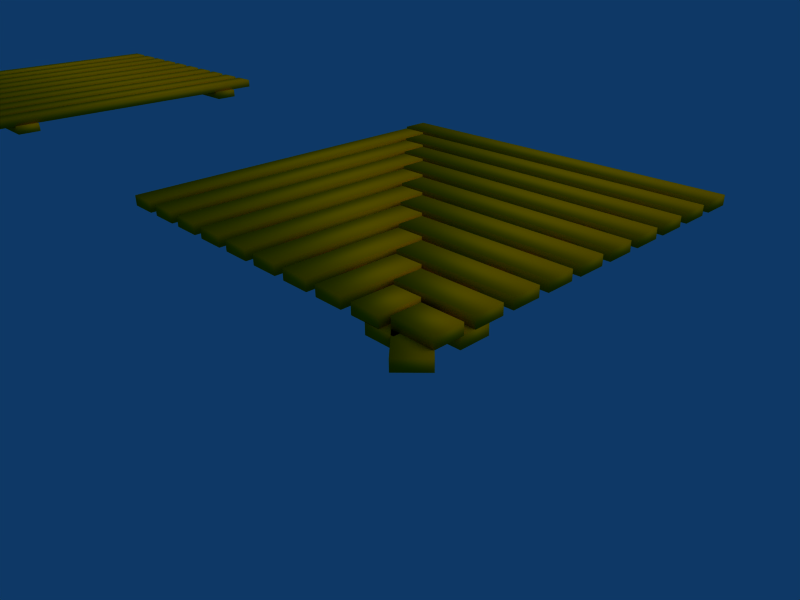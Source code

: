 # Source: pier_02.blend  (saved by Blender 2.37.0; exported with 4.5.12 LTS)
import bpy
from mathutils import Matrix  # noqa: F401  (used for matrix-valued properties, if any)

bpy.ops.wm.read_factory_settings(use_empty=True)
scene = bpy.context.scene
scene.name = 'Scene'

# ---- collections
col_collection_1 = bpy.data.collections.new('Collection 1'); scene.collection.children.link(col_collection_1)
col_collection_2 = bpy.data.collections.new('Collection 2'); scene.collection.children.link(col_collection_2)
col_collection_2.hide_render = True
col_collection_2.hide_viewport = True

# ---- materials (node trees are filled in below, after node groups)
mat_wood_oak = bpy.data.materials.new('Wood_Oak')
mat_wood_oak.alpha_threshold = 0.0
mat_wood_oak.preview_render_type = 'CUBE'
mat_wood_oak.diffuse_color = (0.8406, 0.5459, 0.0, 1.0)
mat_wood_oak.roughness = 0.5
mat_wood_oak.specular_intensity = 0.259
mat_wood_oak.line_color = (0.0, 0.0, 0.0, 1.0)
mat_wood_oak_001 = bpy.data.materials.new('Wood_Oak.001')
mat_wood_oak_001.alpha_threshold = 0.0
mat_wood_oak_001.preview_render_type = 'CUBE'
mat_wood_oak_001.diffuse_color = (0.8406, 0.5459, 0.0, 1.0)
mat_wood_oak_001.roughness = 0.5
mat_wood_oak_001.specular_intensity = 0.259
mat_wood_oak_001.line_color = (0.0, 0.0, 0.0, 1.0)

# ---- material node trees

# ---- world
world_world = bpy.data.worlds.new('World'); scene.world = world_world
world_world.color = (0.05656, 0.2208, 0.4)
world_world.use_sun_shadow = False
world_world.sun_shadow_jitter_overblur = 0.0
world_world.cycles.sampling_method = 'MANUAL'
world_world.cycles.sample_map_resolution = 256

# ---- cameras
cam_camera_001 = bpy.data.cameras.new('Camera.001')
cam_camera_001.passepartout_alpha = 0.2
cam_camera_001.clip_end = 100.0
cam_camera_001.lens = 35.0
cam_camera_001.ortho_scale = 7.314
cam_camera_001.show_passepartout = False
cam_camera_001.show_safe_areas = True
cam_camera_001.dof.focus_distance = 0.0
cam_camera_001.dof.aperture_fstop = 128.0
cam_camera = bpy.data.cameras.new('Camera')
cam_camera.passepartout_alpha = 0.2
cam_camera.clip_end = 100.0
cam_camera.lens = 35.0
cam_camera.ortho_scale = 7.314
cam_camera.show_passepartout = False
cam_camera.show_safe_areas = True
cam_camera.dof.focus_distance = 0.0
cam_camera.dof.aperture_fstop = 128.0

# ---- lights
light_spot = bpy.data.lights.new('Spot', 'SUN')
light_spot.transmission_factor = 0.0
light_spot.cutoff_distance = 30.0
light_spot.angle = 1.571
light_spot.energy = 1.0
light_spot.shadow_buffer_clip_start = 1.001
light_spot.shadow_soft_size = 1.0
light_spot.shadow_cascade_max_distance = 1000.0
light_spot.cycles.use_multiple_importance_sampling = False

# ---- meshes
me_pylon_setting = bpy.data.meshes.new('pylon_setting')
me_pylon_setting.from_pydata([(1.0, 1.0, 0.0), (1.0, -1.0, 0.0), (-1.0, -1.0, 0.0), (-1.0, 1.0, 0.0)], [], [(0, 3, 2, 1)])
me_pylon_setting.use_remesh_preserve_volume = False
me_pylon_setting.use_remesh_preserve_attributes = False
me_pylon_setting.use_mirror_vertex_groups = False
me_pylon_setting.update()
me_pylon = bpy.data.meshes.new('pylon')
me_pylon.from_pydata([(0.1, 0.1, -2.0), (0.1307, 0.05412, -2.0), (0.1414, 2.021e-07, -2.0), (0.1307, -0.05412, -2.0), (0.1, -0.1, -2.0), (0.05412, -0.1307, -2.0), (2.517e-07, -0.1414, -2.0), (-0.05412, -0.1307, -2.0), (-0.1, -0.1, -2.0), (-0.1307, -0.05412, -2.0), (-0.1414, 2.1e-07, -2.0), (-0.1307, 0.05412, -2.0), (-0.1, 0.1, -2.0), (-0.05412, 0.1307, -2.0), (3.225e-07, 0.1414, -2.0), (0.05412, 0.1307, -2.0), (0.1, 0.1, 0.2), (0.1307, 0.05412, 0.2), (0.1414, 2.563e-08, 0.2), (0.1307, -0.05412, 0.2), (0.1, -0.1, 0.2), (0.05412, -0.1307, 0.2), (-4.276e-08, -0.1414, 0.2), (-0.05412, -0.1307, 0.2), (-0.1, -0.1, 0.2), (-0.1307, -0.05412, 0.2), (-0.1414, 5.719e-07, 0.2), (-0.1307, 0.05412, 0.2), (-0.1, 0.1, 0.2), (-0.05412, 0.1307, 0.2), (6.844e-07, 0.1414, 0.2), (0.05412, 0.1307, 0.2), (2.304e-07, 2.083e-07, -2.0), (2.304e-07, 2.083e-07, 0.2)], [], [(32, 0, 1), (33, 17, 16), (32, 1, 2), (33, 18, 17), (32, 2, 3), (33, 19, 18), (32, 3, 4), (33, 20, 19), (32, 4, 5), (33, 21, 20), (32, 5, 6), (33, 22, 21), (32, 6, 7), (33, 23, 22), (32, 7, 8), (33, 24, 23), (32, 8, 9), (33, 25, 24), (32, 9, 10), (33, 26, 25), (32, 10, 11), (33, 27, 26), (32, 11, 12), (33, 28, 27), (32, 12, 13), (33, 29, 28), (32, 13, 14), (33, 30, 29), (32, 14, 15), (33, 31, 30), (15, 0, 32), (33, 16, 31), (0, 16, 17, 1), (1, 17, 18, 2), (2, 18, 19, 3), (3, 19, 20, 4), (4, 20, 21, 5), (5, 21, 22, 6), (6, 22, 23, 7), (7, 23, 24, 8), (8, 24, 25, 9), (9, 25, 26, 10), (10, 26, 27, 11), (11, 27, 28, 12), (12, 28, 29, 13), (13, 29, 30, 14), (14, 30, 31, 15), (16, 0, 15, 31)])
me_pylon.polygons.foreach_set('use_smooth', [True] * 48)
me_pylon.materials.append(mat_wood_oak)
me_pylon.use_remesh_preserve_volume = False
me_pylon.use_remesh_preserve_attributes = False
me_pylon.use_mirror_vertex_groups = False
me_pylon.update()
me_cube_005 = bpy.data.meshes.new('Cube.005')
me_cube_005.from_pydata([(0.7004, 1.0, -0.02439), (0.7004, -1.0, -0.02439), (0.8435, -1.0, -0.02439), (0.8435, 1.0, -0.02439), (0.7004, 1.0, -0.07561), (0.7004, -1.0, -0.07561), (0.8435, -1.0, -0.07561), (0.8435, 1.0, -0.07561), (-1.061, 0.8911, -0.02439), (0.9377, -1.107, -0.02439), (1.039, -1.005, -0.02439), (-0.9596, 0.9923, -0.02439), (-1.061, 0.8911, -0.07561), (0.9377, -1.107, -0.07561), (1.039, -1.005, -0.07561), (-0.9596, 0.9923, -0.07561), (-1.0, -0.7004, -0.07561), (1.0, -0.7004, -0.07561), (1.0, -0.8435, -0.07561), (-1.0, -0.8436, -0.07561), (-1.0, -0.7004, -0.02439), (1.0, -0.7004, -0.02439), (1.0, -0.8435, -0.02439), (-1.0, -0.8435, -0.02439)], [], [(4, 0, 3, 7), (0, 4, 5, 1), (6, 2, 1, 5), (7, 3, 2, 6), (3, 0, 1, 2), (7, 6, 5, 4), (8, 9, 10, 11), (12, 15, 14, 13), (8, 12, 13, 9), (9, 13, 14, 10), (10, 14, 15, 11), (12, 8, 11, 15), (19, 23, 20, 16), (21, 17, 16, 20), (22, 18, 17, 21), (23, 19, 18, 22), (19, 16, 17, 18), (23, 22, 21, 20)])
me_cube_005.polygons.foreach_set('use_smooth', [True] * 18)
me_cube_005.materials.append(mat_wood_oak_001)
me_cube_005.use_remesh_preserve_volume = False
me_cube_005.use_remesh_preserve_attributes = False
me_cube_005.use_mirror_vertex_groups = False
me_cube_005.update()
me_cube = bpy.data.meshes.new('Cube')
me_cube.from_pydata([(0.7716, 0.8, -0.02561), (0.7716, -1.0, -0.02561), (0.6284, -1.0, -0.02561), (0.6284, 0.8, -0.02561), (0.7716, 0.8, 0.02561), (0.7716, -1.0, 0.02561), (0.6284, -1.0, 0.02561), (0.6284, 0.8, 0.02561), (0.4284, 0.6, 0.02561), (0.4284, -1.0, 0.02561), (0.5716, -1.0, 0.02561), (0.5716, 0.6, 0.02561), (0.4284, 0.6, -0.02561), (0.4284, -1.0, -0.02561), (0.5716, -1.0, -0.02561), (0.5716, 0.6, -0.02561), (0.3716, 0.4, -0.02561), (0.3716, -1.0, -0.02561), (0.2284, -1.0, -0.02561), (0.2284, 0.4, -0.02561), (0.3716, 0.4, 0.02561), (0.3716, -1.0, 0.02561), (0.2284, -1.0, 0.02561), (0.2284, 0.4, 0.02561), (0.02844, 0.2, 0.02561), (0.02844, -1.0, 0.02561), (0.1716, -1.0, 0.02561), (0.1716, 0.2, 0.02561), (0.02844, 0.2, -0.02561), (0.02844, -1.0, -0.02561), (0.1716, -1.0, -0.02561), (0.1716, 0.2, -0.02561), (-0.02844, 2.98e-08, -0.02561), (-0.02844, -1.0, -0.02561), (-0.1716, -1.0, -0.02561), (-0.1716, 3.874e-07, -0.02561), (-0.02844, -4.47e-07, 0.02561), (-0.02844, -1.0, 0.02561), (-0.1716, -1.0, 0.02561), (-0.1716, 2.98e-08, 0.02561), (-0.3716, -0.2, 0.02561), (-0.3716, -1.0, 0.02561), (-0.2284, -1.0, 0.02561), (-0.2284, -0.2, 0.02561), (-0.3716, -0.2, -0.02561), (-0.3716, -1.0, -0.02561), (-0.2284, -1.0, -0.02561), (-0.2284, -0.2, -0.02561), (-0.4284, -0.4, -0.02561), (-0.4284, -1.0, -0.02561), (-0.5716, -1.0, -0.02561), (-0.5716, -0.4, -0.02561), (-0.4284, -0.4, 0.02561), (-0.4284, -1.0, 0.02561), (-0.5716, -1.0, 0.02561), (-0.5716, -0.4, 0.02561), (-0.7716, -0.6, 0.02561), (-0.7716, -1.0, 0.02561), (-0.6284, -1.0, 0.02561), (-0.6284, -0.6, 0.02561), (-0.7716, -0.6, -0.02561), (-0.7716, -1.0, -0.02561), (-0.6284, -1.0, -0.02561), (-0.6284, -0.6, -0.02561), (-0.8284, -0.8, -0.02561), (-0.8284, -1.0, -0.02561), (-0.9716, -1.0, -0.02561), (-0.9716, -0.8, -0.02561), (-0.8284, -0.8, 0.02561), (-0.8284, -1.0, 0.02561), (-0.9716, -1.0, 0.02561), (-0.9716, -0.8, 0.02561), (0.9716, 1.0, -0.02561), (0.9716, -1.0, -0.02561), (0.8284, -1.0, -0.02561), (0.8284, 1.0, -0.02561), (0.9716, 1.0, 0.02561), (0.9716, -1.0, 0.02561), (0.8284, -1.0, 0.02561), (0.8284, 1.0, 0.02561)], [], [(0, 1, 2, 3), (4, 7, 6, 5), (0, 4, 5, 1), (1, 5, 6, 2), (2, 6, 7, 3), (4, 0, 3, 7), (11, 15, 12, 8), (13, 9, 8, 12), (14, 10, 9, 13), (15, 11, 10, 14), (11, 8, 9, 10), (15, 14, 13, 12), (16, 17, 18, 19), (20, 23, 22, 21), (16, 20, 21, 17), (17, 21, 22, 18), (18, 22, 23, 19), (20, 16, 19, 23), (27, 31, 28, 24), (29, 25, 24, 28), (30, 26, 25, 29), (31, 27, 26, 30), (27, 24, 25, 26), (31, 30, 29, 28), (32, 33, 34, 35), (36, 39, 38, 37), (32, 36, 37, 33), (33, 37, 38, 34), (34, 38, 39, 35), (36, 32, 35, 39), (43, 47, 44, 40), (45, 41, 40, 44), (46, 42, 41, 45), (47, 43, 42, 46), (43, 40, 41, 42), (47, 46, 45, 44), (48, 49, 50, 51), (52, 55, 54, 53), (48, 52, 53, 49), (49, 53, 54, 50), (50, 54, 55, 51), (52, 48, 51, 55), (59, 63, 60, 56), (61, 57, 56, 60), (62, 58, 57, 61), (63, 59, 58, 62), (59, 56, 57, 58), (63, 62, 61, 60), (64, 65, 66, 67), (68, 71, 70, 69), (64, 68, 69, 65), (65, 69, 70, 66), (66, 70, 71, 67), (68, 64, 67, 71), (72, 73, 74, 75), (76, 79, 78, 77), (72, 76, 77, 73), (73, 77, 78, 74), (79, 75, 74, 78), (75, 79, 76, 72)])
me_cube.polygons.foreach_set('use_smooth', [True] * 60)
me_cube.materials.append(mat_wood_oak_001)
me_cube.use_remesh_preserve_volume = False
me_cube.use_remesh_preserve_attributes = False
me_cube.use_mirror_vertex_groups = False
me_cube.update()
me_cube_004 = bpy.data.meshes.new('Cube.004')
me_cube_004.from_pydata([(-0.8284, 0.8, -0.02561), (-0.8284, -1.0, -0.02561), (-0.9716, -1.0, -0.02561), (-0.9716, 0.8, -0.02561), (-0.8284, 0.8, 0.02561), (-0.8284, -1.0, 0.02561), (-0.9716, -1.0, 0.02561), (-0.9716, 0.8, 0.02561), (0.6284, -0.8, 0.02561), (0.6284, -1.0, 0.02561), (0.7716, -1.0, 0.02561), (0.7716, -0.8, 0.02561), (0.6284, -0.8, -0.02561), (0.6284, -1.0, -0.02561), (0.7716, -1.0, -0.02561), (0.7716, -0.8, -0.02561), (0.5716, -0.6, -0.02561), (0.5716, -1.0, -0.02561), (0.4284, -1.0, -0.02561), (0.4284, -0.6, -0.02561), (0.5716, -0.6, 0.02561), (0.5716, -1.0, 0.02561), (0.4284, -1.0, 0.02561), (0.4284, -0.6, 0.02561), (0.2284, -0.4, 0.02561), (0.2284, -1.0, 0.02561), (0.3716, -1.0, 0.02561), (0.3716, -0.4, 0.02561), (0.2284, -0.4, -0.02561), (0.2284, -1.0, -0.02561), (0.3716, -1.0, -0.02561), (0.3716, -0.4, -0.02561), (0.1716, -0.2, -0.02561), (0.1716, -1.0, -0.02561), (0.02844, -1.0, -0.02561), (0.02844, -0.2, -0.02561), (0.1716, -0.2, 0.02561), (0.1716, -1.0, 0.02561), (0.02844, -1.0, 0.02561), (0.02844, -0.2, 0.02561), (-0.1716, 1.867e-08, 0.02561), (-0.1716, -1.0, 0.02561), (-0.02844, -1.0, 0.02561), (-0.02844, 3.888e-07, 0.02561), (-0.1716, -4.659e-07, -0.02561), (-0.1716, -1.0, -0.02561), (-0.02844, -1.0, -0.02561), (-0.02844, 2.345e-08, -0.02561), (-0.2284, 0.2, -0.02561), (-0.2284, -1.0, -0.02561), (-0.3716, -1.0, -0.02561), (-0.3716, 0.2, -0.02561), (-0.2284, 0.2, 0.02561), (-0.2284, -1.0, 0.02561), (-0.3716, -1.0, 0.02561), (-0.3716, 0.2, 0.02561), (-0.5716, 0.4, 0.02561), (-0.5716, -1.0, 0.02561), (-0.4284, -1.0, 0.02561), (-0.4284, 0.4, 0.02561), (-0.5716, 0.4, -0.02561), (-0.5716, -1.0, -0.02561), (-0.4284, -1.0, -0.02561), (-0.4284, 0.4, -0.02561), (-0.6284, 0.6, -0.02561), (-0.6284, -1.0, -0.02561), (-0.7716, -1.0, -0.02561), (-0.7716, 0.6, -0.02561), (-0.6284, 0.6, 0.02561), (-0.6284, -1.0, 0.02561), (-0.7716, -1.0, 0.02561), (-0.7716, 0.6, 0.02561)], [], [(4, 0, 3, 7), (0, 4, 5, 1), (6, 2, 1, 5), (7, 3, 2, 6), (3, 0, 1, 2), (7, 6, 5, 4), (8, 9, 10, 11), (12, 15, 14, 13), (8, 12, 13, 9), (9, 13, 14, 10), (10, 14, 15, 11), (12, 8, 11, 15), (19, 23, 20, 16), (21, 17, 16, 20), (22, 18, 17, 21), (23, 19, 18, 22), (19, 16, 17, 18), (23, 22, 21, 20), (24, 25, 26, 27), (28, 31, 30, 29), (24, 28, 29, 25), (25, 29, 30, 26), (26, 30, 31, 27), (28, 24, 27, 31), (35, 39, 36, 32), (37, 33, 32, 36), (38, 34, 33, 37), (39, 35, 34, 38), (35, 32, 33, 34), (39, 38, 37, 36), (40, 41, 42, 43), (44, 47, 46, 45), (40, 44, 45, 41), (41, 45, 46, 42), (42, 46, 47, 43), (44, 40, 43, 47), (51, 55, 52, 48), (53, 49, 48, 52), (54, 50, 49, 53), (55, 51, 50, 54), (51, 48, 49, 50), (55, 54, 53, 52), (56, 57, 58, 59), (60, 63, 62, 61), (56, 60, 61, 57), (57, 61, 62, 58), (58, 62, 63, 59), (60, 56, 59, 63), (67, 71, 68, 64), (69, 65, 64, 68), (70, 66, 65, 69), (71, 67, 66, 70), (67, 64, 65, 66), (71, 70, 69, 68)])
me_cube_004.polygons.foreach_set('use_smooth', [True] * 54)
me_cube_004.materials.append(mat_wood_oak_001)
me_cube_004.use_remesh_preserve_volume = False
me_cube_004.use_remesh_preserve_attributes = False
me_cube_004.use_mirror_vertex_groups = False
me_cube_004.update()
me_pier = bpy.data.meshes.new('pier')
me_pier.from_pydata([(0.8284, 1.0, 0.02561), (0.8284, -1.0, 0.02561), (0.9716, -1.0, 0.02561), (0.9716, 1.0, 0.02561), (0.8284, 1.0, -0.02561), (0.8284, -1.0, -0.02561), (0.9716, -1.0, -0.02561), (0.9716, 1.0, -0.02561), (-0.9716, 1.0, 0.02561), (-0.9716, -1.0, 0.02561), (-0.8284, -1.0, 0.02561), (-0.8284, 1.0, 0.02561), (-0.9716, 1.0, -0.02561), (-0.9716, -1.0, -0.02561), (-0.8284, -1.0, -0.02561), (-0.8284, 1.0, -0.02561), (-0.6284, 1.0, -0.02561), (-0.6284, -1.0, -0.02561), (-0.7716, -1.0, -0.02561), (-0.7716, 1.0, -0.02561), (-0.6284, 1.0, 0.02561), (-0.6284, -1.0, 0.02561), (-0.7716, -1.0, 0.02561), (-0.7716, 1.0, 0.02561), (-0.5716, 1.0, 0.02561), (-0.5716, -1.0, 0.02561), (-0.4284, -1.0, 0.02561), (-0.4284, 1.0, 0.02561), (-0.5716, 1.0, -0.02561), (-0.5716, -1.0, -0.02561), (-0.4284, -1.0, -0.02561), (-0.4284, 1.0, -0.02561), (-0.2284, 1.0, -0.02561), (-0.2284, -1.0, -0.02561), (-0.3716, -1.0, -0.02561), (-0.3716, 1.0, -0.02561), (-0.2284, 1.0, 0.02561), (-0.2284, -1.0, 0.02561), (-0.3716, -1.0, 0.02561), (-0.3716, 1.0, 0.02561), (-0.1716, 1.0, 0.02561), (-0.1716, -1.0, 0.02561), (-0.02844, -1.0, 0.02561), (-0.02844, 1.0, 0.02561), (-0.1716, 1.0, -0.02561), (-0.1716, -1.0, -0.02561), (-0.02844, -1.0, -0.02561), (-0.02844, 1.0, -0.02561), (0.1716, 1.0, -0.02561), (0.1716, -1.0, -0.02561), (0.02844, -1.0, -0.02561), (0.02844, 1.0, -0.02561), (0.1716, 1.0, 0.02561), (0.1716, -1.0, 0.02561), (0.02844, -1.0, 0.02561), (0.02844, 1.0, 0.02561), (0.2284, 1.0, 0.02561), (0.2284, -1.0, 0.02561), (0.3716, -1.0, 0.02561), (0.3716, 1.0, 0.02561), (0.2284, 1.0, -0.02561), (0.2284, -1.0, -0.02561), (0.3716, -1.0, -0.02561), (0.3716, 1.0, -0.02561), (0.5716, 1.0, -0.02561), (0.5716, -1.0, -0.02561), (0.4284, -1.0, -0.02561), (0.4284, 1.0, -0.02561), (0.5716, 1.0, 0.02561), (0.5716, -1.0, 0.02561), (0.4284, -1.0, 0.02561), (0.4284, 1.0, 0.02561), (0.6284, 1.0, 0.02561), (0.6284, -1.0, 0.02561), (0.7716, -1.0, 0.02561), (0.7716, 1.0, 0.02561), (0.6284, 1.0, -0.02561), (0.6284, -1.0, -0.02561), (0.7716, -1.0, -0.02561), (0.7716, 1.0, -0.02561), (1.0, -0.8435, -0.07561), (-1.0, -0.8435, -0.07561), (-1.0, -0.7004, -0.07561), (1.0, -0.7004, -0.07561), (1.0, -0.8435, -0.02439), (-1.0, -0.8435, -0.02439), (-1.0, -0.7004, -0.02439), (1.0, -0.7004, -0.02439), (1.0, 0.8354, -0.02439), (-1.0, 0.8354, -0.02439), (-1.0, 0.6923, -0.02439), (1.0, 0.6923, -0.02439), (1.0, 0.8354, -0.07561), (-1.0, 0.8354, -0.07561), (-1.0, 0.6923, -0.07561), (1.0, 0.6923, -0.07561)], [], [(4, 0, 3, 7), (0, 4, 5, 1), (6, 2, 1, 5), (7, 3, 2, 6), (3, 0, 1, 2), (7, 6, 5, 4), (11, 15, 12, 8), (13, 9, 8, 12), (14, 10, 9, 13), (15, 11, 10, 14), (11, 8, 9, 10), (15, 14, 13, 12), (16, 17, 18, 19), (20, 23, 22, 21), (16, 20, 21, 17), (17, 21, 22, 18), (18, 22, 23, 19), (20, 16, 19, 23), (27, 31, 28, 24), (29, 25, 24, 28), (30, 26, 25, 29), (31, 27, 26, 30), (27, 24, 25, 26), (31, 30, 29, 28), (32, 33, 34, 35), (36, 39, 38, 37), (32, 36, 37, 33), (33, 37, 38, 34), (34, 38, 39, 35), (36, 32, 35, 39), (43, 47, 44, 40), (45, 41, 40, 44), (46, 42, 41, 45), (47, 43, 42, 46), (43, 40, 41, 42), (47, 46, 45, 44), (48, 49, 50, 51), (52, 55, 54, 53), (48, 52, 53, 49), (49, 53, 54, 50), (50, 54, 55, 51), (52, 48, 51, 55), (59, 63, 60, 56), (61, 57, 56, 60), (62, 58, 57, 61), (63, 59, 58, 62), (59, 56, 57, 58), (63, 62, 61, 60), (64, 65, 66, 67), (68, 71, 70, 69), (64, 68, 69, 65), (65, 69, 70, 66), (66, 70, 71, 67), (68, 64, 67, 71), (75, 79, 76, 72), (77, 73, 72, 76), (78, 74, 73, 77), (79, 75, 74, 78), (75, 72, 73, 74), (79, 78, 77, 76), (80, 81, 82, 83), (84, 87, 86, 85), (80, 84, 85, 81), (81, 85, 86, 82), (82, 86, 87, 83), (84, 80, 83, 87), (91, 95, 92, 88), (93, 89, 88, 92), (94, 90, 89, 93), (95, 91, 90, 94), (91, 88, 89, 90), (95, 94, 93, 92)])
me_pier.polygons.foreach_set('use_smooth', [True] * 72)
me_pier.materials.append(mat_wood_oak_001)
me_pier.use_remesh_preserve_volume = False
me_pier.use_remesh_preserve_attributes = False
me_pier.use_mirror_vertex_groups = False
me_pier.update()
me_plane = bpy.data.meshes.new('Plane')
me_plane.from_pydata([(1.0, 1.0, 0.0), (1.0, -1.0, 0.0), (-1.0, -1.0, 0.0), (-1.0, 1.0, 0.0)], [], [(0, 3, 2, 1)])
me_plane.use_remesh_preserve_volume = False
me_plane.use_remesh_preserve_attributes = False
me_plane.use_mirror_vertex_groups = False
me_plane.update()

# ---- objects
ob_pylon_setting = bpy.data.objects.new('Pylon_setting', me_pylon_setting)
ob_pylon = bpy.data.objects.new('Pylon', me_pylon)
ob_cube_003 = bpy.data.objects.new('Cube.003', me_cube_005)
ob_cube_001 = bpy.data.objects.new('Cube.001', me_cube)
ob_camera_001 = bpy.data.objects.new('Camera.001', cam_camera_001)
ob_cube_002 = bpy.data.objects.new('Cube.002', me_cube_004)
ob_pier = bpy.data.objects.new('Pier', me_pier)
ob_lamp = bpy.data.objects.new('Lamp', light_spot)
ob_camera = bpy.data.objects.new('Camera', cam_camera)
ob_plane = bpy.data.objects.new('Plane', me_plane)

# ---- transforms, parenting, visibility, modifiers, constraints
ob_pylon_setting.location = (0.0, 0.0, 0.0)
ob_pylon_setting.lock_rotations_4d = False
ob_pylon_setting.empty_display_type = 'ARROWS'
ob_pylon_setting.color = (0.0, 0.0, 0.0, 1.0)
ob_pylon_setting.show_instancer_for_render = False
ob_pylon_setting.instance_type = 'VERTS'
ob_pylon_setting.lineart.crease_threshold = 0.0
ob_pylon.parent = ob_pylon_setting
ob_pylon.location = (-5.0, -1.0, 0.0)
ob_pylon.lock_rotations_4d = False
ob_pylon.empty_display_type = 'ARROWS'
ob_pylon.color = (0.0, 0.0, 0.0, 1.0)
ob_pylon.lineart.crease_threshold = 0.0
ob_cube_003.location = (4.0, 0.0, 0.0)
ob_cube_003.lock_rotations_4d = False
ob_cube_003.empty_display_type = 'ARROWS'
ob_cube_003.color = (0.0, 0.0, 0.0, 1.0)
ob_cube_003.lineart.crease_threshold = 0.0
ob_cube_001.location = (4.0, 0.0, 0.0)
ob_cube_001.rotation_euler = (0.0, -0.0, 1.571)
ob_cube_001.lock_rotations_4d = False
ob_cube_001.empty_display_type = 'ARROWS'
ob_cube_001.color = (0.0, 0.0, 0.0, 1.0)
ob_cube_001.lineart.crease_threshold = 0.0
ob_camera_001.location = (6.495, -2.508, 1.222)
ob_camera_001.rotation_euler = (1.109, 0.01082, 0.8149)
ob_camera_001.lock_rotations_4d = False
ob_camera_001.empty_display_type = 'ARROWS'
ob_camera_001.color = (0.0, 0.0, 0.0, 0.0)
ob_camera_001.display_type = 'WIRE'
ob_camera_001.lineart.crease_threshold = 0.0
ob_cube_002.location = (4.0, 0.0, 0.0)
ob_cube_002.lock_rotations_4d = False
ob_cube_002.empty_display_type = 'ARROWS'
ob_cube_002.color = (0.0, 0.0, 0.0, 1.0)
ob_cube_002.lineart.crease_threshold = 0.0
ob_pier.location = (0.0, 0.0, 0.0)
ob_pier.lock_rotations_4d = False
ob_pier.empty_display_type = 'ARROWS'
ob_pier.color = (0.0, 0.0, 0.0, 1.0)
ob_pier.lineart.crease_threshold = 0.0
ob_lamp.location = (3.486, 3.208, 6.726)
ob_lamp.rotation_euler = (0.5879, -0.2353, 2.791)
ob_lamp.lock_rotations_4d = False
ob_lamp.empty_display_type = 'ARROWS'
ob_lamp.color = (0.0, 0.0, 0.0, 0.0)
ob_lamp.lineart.crease_threshold = 0.0
ob_camera.location = (2.495, -2.508, 1.222)
ob_camera.rotation_euler = (1.109, 0.01082, 0.8149)
ob_camera.lock_rotations_4d = False
ob_camera.empty_display_type = 'ARROWS'
ob_camera.color = (0.0, 0.0, 0.0, 0.0)
ob_camera.display_type = 'WIRE'
ob_camera.lineart.crease_threshold = 0.0
ob_plane.location = (-0.8678, 1.01, -2.005)
ob_plane.scale = (8.634, 8.634, 8.634)
ob_plane.lock_rotations_4d = False
ob_plane.empty_display_type = 'ARROWS'
ob_plane.color = (0.0, 0.0, 0.0, 1.0)
ob_plane.lineart.crease_threshold = 0.0

# ---- collection membership
col_collection_1.objects.link(ob_pylon_setting)
col_collection_1.objects.link(ob_pylon)
col_collection_1.objects.link(ob_cube_003)
col_collection_1.objects.link(ob_cube_001)
col_collection_1.objects.link(ob_camera_001)
col_collection_1.objects.link(ob_cube_002)
col_collection_1.objects.link(ob_pier)
col_collection_1.objects.link(ob_lamp)
col_collection_1.objects.link(ob_camera)
col_collection_2.objects.link(ob_plane)

# ---- scene / render settings (as saved in the file)
scene.camera = ob_camera_001
scene.frame_start = 1; scene.frame_end = 250; scene.frame_set(1)
scene.render.engine = 'BLENDER_EEVEE_NEXT'
scene.render.image_settings.file_format = 'JPEG'
scene.render.image_settings.color_mode = 'RGB'
scene.render.image_settings.compression = 90
scene.render.resolution_x = 800
scene.render.resolution_y = 600
scene.render.pixel_aspect_x = 100.0
scene.render.pixel_aspect_y = 100.0
scene.render.fps = 25
scene.render.dither_intensity = 0.0
scene.render.use_compositing = False
scene.render.use_sequencer = False
scene.render.bake_bias = 0.0
scene.render.use_stamp_time = False
scene.render.use_stamp_date = False
scene.render.use_stamp_frame = False
scene.render.use_stamp_camera = False
scene.render.use_stamp_scene = False
scene.render.use_stamp_filename = False
scene.render.use_stamp_render_time = False
scene.render.stamp_font_size = 0
scene.cycles.use_denoising = False
scene.cycles.samples = 10
scene.cycles.sampling_pattern = 'TABULATED_SOBOL'
scene.cycles.light_sampling_threshold = 0.0
scene.cycles.use_adaptive_sampling = False
scene.cycles.use_light_tree = False
scene.cycles.blur_glossy = 0.0
scene.cycles.volume_bounces = 1
scene.cycles.pixel_filter_type = 'GAUSSIAN'
scene.cycles.sample_clamp_indirect = 0.0
scene.view_settings.view_transform = 'Raw'
bpy.context.view_layer.update()
